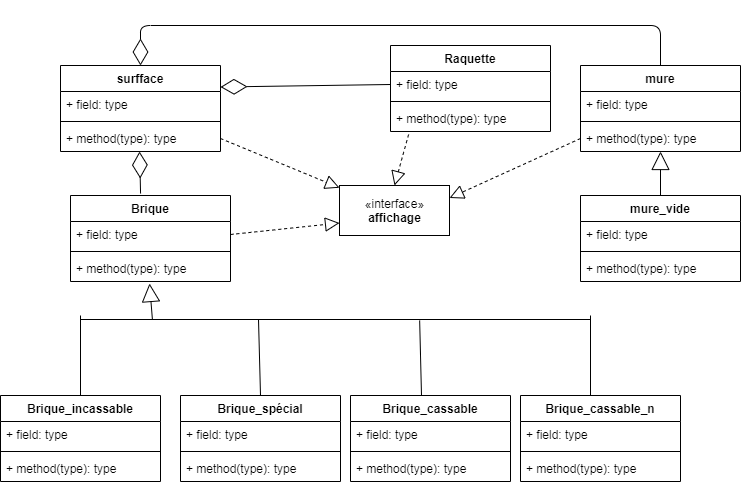

The diagram above was exported from draw.io. Its source (the exported page's mxGraphModel, read from the mxfile embedded in the PNG):
<mxGraphModel dx="1092" dy="495" grid="1" gridSize="10" guides="1" tooltips="1" connect="1" arrows="1" fold="1" page="1" pageScale="1" pageWidth="827" pageHeight="1169" math="0" shadow="0">
  <root>
    <mxCell id="0" />
    <mxCell id="1" parent="0" />
    <mxCell id="uCddSlwzztI6S-4TWlUA-34" value="surfface" style="swimlane;fontStyle=1;align=center;verticalAlign=top;childLayout=stackLayout;horizontal=1;startSize=26;horizontalStack=0;resizeParent=1;resizeParentMax=0;resizeLast=0;collapsible=1;marginBottom=0;" vertex="1" parent="1">
      <mxGeometry x="80" y="70" width="160" height="86" as="geometry" />
    </mxCell>
    <mxCell id="uCddSlwzztI6S-4TWlUA-35" value="+ field: type" style="text;strokeColor=none;fillColor=none;align=left;verticalAlign=top;spacingLeft=4;spacingRight=4;overflow=hidden;rotatable=0;points=[[0,0.5],[1,0.5]];portConstraint=eastwest;" vertex="1" parent="uCddSlwzztI6S-4TWlUA-34">
      <mxGeometry y="26" width="160" height="26" as="geometry" />
    </mxCell>
    <mxCell id="uCddSlwzztI6S-4TWlUA-36" value="" style="line;strokeWidth=1;fillColor=none;align=left;verticalAlign=middle;spacingTop=-1;spacingLeft=3;spacingRight=3;rotatable=0;labelPosition=right;points=[];portConstraint=eastwest;" vertex="1" parent="uCddSlwzztI6S-4TWlUA-34">
      <mxGeometry y="52" width="160" height="8" as="geometry" />
    </mxCell>
    <mxCell id="uCddSlwzztI6S-4TWlUA-37" value="+ method(type): type" style="text;strokeColor=none;fillColor=none;align=left;verticalAlign=top;spacingLeft=4;spacingRight=4;overflow=hidden;rotatable=0;points=[[0,0.5],[1,0.5]];portConstraint=eastwest;" vertex="1" parent="uCddSlwzztI6S-4TWlUA-34">
      <mxGeometry y="60" width="160" height="26" as="geometry" />
    </mxCell>
    <mxCell id="uCddSlwzztI6S-4TWlUA-38" value="" style="endArrow=diamondThin;endFill=0;endSize=24;html=1;exitX=0.438;exitY=-0.023;exitDx=0;exitDy=0;entryX=0.494;entryY=1;entryDx=0;entryDy=0;entryPerimeter=0;exitPerimeter=0;" edge="1" parent="1" source="uCddSlwzztI6S-4TWlUA-1" target="uCddSlwzztI6S-4TWlUA-37">
      <mxGeometry width="160" relative="1" as="geometry">
        <mxPoint x="330" y="250" as="sourcePoint" />
        <mxPoint x="490" y="250" as="targetPoint" />
        <Array as="points" />
      </mxGeometry>
    </mxCell>
    <mxCell id="uCddSlwzztI6S-4TWlUA-39" value="" style="endArrow=diamondThin;endFill=0;endSize=24;html=1;exitX=0;exitY=0.5;exitDx=0;exitDy=0;entryX=1;entryY=0.25;entryDx=0;entryDy=0;" edge="1" parent="1" source="uCddSlwzztI6S-4TWlUA-31" target="uCddSlwzztI6S-4TWlUA-34">
      <mxGeometry width="160" relative="1" as="geometry">
        <mxPoint x="330" y="250" as="sourcePoint" />
        <mxPoint x="490" y="250" as="targetPoint" />
      </mxGeometry>
    </mxCell>
    <mxCell id="uCddSlwzztI6S-4TWlUA-22" value="mure" style="swimlane;fontStyle=1;align=center;verticalAlign=top;childLayout=stackLayout;horizontal=1;startSize=26;horizontalStack=0;resizeParent=1;resizeParentMax=0;resizeLast=0;collapsible=1;marginBottom=0;" vertex="1" parent="1">
      <mxGeometry x="600" y="70" width="160" height="86" as="geometry" />
    </mxCell>
    <mxCell id="uCddSlwzztI6S-4TWlUA-23" value="+ field: type" style="text;strokeColor=none;fillColor=none;align=left;verticalAlign=top;spacingLeft=4;spacingRight=4;overflow=hidden;rotatable=0;points=[[0,0.5],[1,0.5]];portConstraint=eastwest;" vertex="1" parent="uCddSlwzztI6S-4TWlUA-22">
      <mxGeometry y="26" width="160" height="26" as="geometry" />
    </mxCell>
    <mxCell id="uCddSlwzztI6S-4TWlUA-24" value="" style="line;strokeWidth=1;fillColor=none;align=left;verticalAlign=middle;spacingTop=-1;spacingLeft=3;spacingRight=3;rotatable=0;labelPosition=right;points=[];portConstraint=eastwest;" vertex="1" parent="uCddSlwzztI6S-4TWlUA-22">
      <mxGeometry y="52" width="160" height="8" as="geometry" />
    </mxCell>
    <mxCell id="uCddSlwzztI6S-4TWlUA-25" value="+ method(type): type" style="text;strokeColor=none;fillColor=none;align=left;verticalAlign=top;spacingLeft=4;spacingRight=4;overflow=hidden;rotatable=0;points=[[0,0.5],[1,0.5]];portConstraint=eastwest;" vertex="1" parent="uCddSlwzztI6S-4TWlUA-22">
      <mxGeometry y="60" width="160" height="26" as="geometry" />
    </mxCell>
    <mxCell id="uCddSlwzztI6S-4TWlUA-30" value="Raquette" style="swimlane;fontStyle=1;align=center;verticalAlign=top;childLayout=stackLayout;horizontal=1;startSize=26;horizontalStack=0;resizeParent=1;resizeParentMax=0;resizeLast=0;collapsible=1;marginBottom=0;" vertex="1" parent="1">
      <mxGeometry x="410" y="50" width="160" height="86" as="geometry" />
    </mxCell>
    <mxCell id="uCddSlwzztI6S-4TWlUA-31" value="+ field: type" style="text;strokeColor=none;fillColor=none;align=left;verticalAlign=top;spacingLeft=4;spacingRight=4;overflow=hidden;rotatable=0;points=[[0,0.5],[1,0.5]];portConstraint=eastwest;" vertex="1" parent="uCddSlwzztI6S-4TWlUA-30">
      <mxGeometry y="26" width="160" height="26" as="geometry" />
    </mxCell>
    <mxCell id="uCddSlwzztI6S-4TWlUA-32" value="" style="line;strokeWidth=1;fillColor=none;align=left;verticalAlign=middle;spacingTop=-1;spacingLeft=3;spacingRight=3;rotatable=0;labelPosition=right;points=[];portConstraint=eastwest;" vertex="1" parent="uCddSlwzztI6S-4TWlUA-30">
      <mxGeometry y="52" width="160" height="8" as="geometry" />
    </mxCell>
    <mxCell id="uCddSlwzztI6S-4TWlUA-33" value="+ method(type): type" style="text;strokeColor=none;fillColor=none;align=left;verticalAlign=top;spacingLeft=4;spacingRight=4;overflow=hidden;rotatable=0;points=[[0,0.5],[1,0.5]];portConstraint=eastwest;" vertex="1" parent="uCddSlwzztI6S-4TWlUA-30">
      <mxGeometry y="60" width="160" height="26" as="geometry" />
    </mxCell>
    <mxCell id="uCddSlwzztI6S-4TWlUA-40" value="" style="endArrow=diamondThin;endFill=0;endSize=24;html=1;exitX=0.5;exitY=0;exitDx=0;exitDy=0;entryX=0.5;entryY=0;entryDx=0;entryDy=0;" edge="1" parent="1" source="uCddSlwzztI6S-4TWlUA-22" target="uCddSlwzztI6S-4TWlUA-34">
      <mxGeometry width="160" relative="1" as="geometry">
        <mxPoint x="330" y="250" as="sourcePoint" />
        <mxPoint x="160" y="60" as="targetPoint" />
        <Array as="points">
          <mxPoint x="680" y="30" />
          <mxPoint x="160" y="30" />
        </Array>
      </mxGeometry>
    </mxCell>
    <mxCell id="uCddSlwzztI6S-4TWlUA-42" value="" style="line;strokeWidth=1;fillColor=none;align=left;verticalAlign=middle;spacingTop=-1;spacingLeft=3;spacingRight=3;rotatable=0;labelPosition=right;points=[];portConstraint=eastwest;" vertex="1" parent="1">
      <mxGeometry x="100" y="320" width="510" height="8" as="geometry" />
    </mxCell>
    <mxCell id="uCddSlwzztI6S-4TWlUA-5" value="Brique_incassable" style="swimlane;fontStyle=1;align=center;verticalAlign=top;childLayout=stackLayout;horizontal=1;startSize=26;horizontalStack=0;resizeParent=1;resizeParentMax=0;resizeLast=0;collapsible=1;marginBottom=0;" vertex="1" parent="1">
      <mxGeometry x="20" y="400" width="160" height="86" as="geometry" />
    </mxCell>
    <mxCell id="uCddSlwzztI6S-4TWlUA-6" value="+ field: type" style="text;strokeColor=none;fillColor=none;align=left;verticalAlign=top;spacingLeft=4;spacingRight=4;overflow=hidden;rotatable=0;points=[[0,0.5],[1,0.5]];portConstraint=eastwest;" vertex="1" parent="uCddSlwzztI6S-4TWlUA-5">
      <mxGeometry y="26" width="160" height="26" as="geometry" />
    </mxCell>
    <mxCell id="uCddSlwzztI6S-4TWlUA-7" value="" style="line;strokeWidth=1;fillColor=none;align=left;verticalAlign=middle;spacingTop=-1;spacingLeft=3;spacingRight=3;rotatable=0;labelPosition=right;points=[];portConstraint=eastwest;" vertex="1" parent="uCddSlwzztI6S-4TWlUA-5">
      <mxGeometry y="52" width="160" height="8" as="geometry" />
    </mxCell>
    <mxCell id="uCddSlwzztI6S-4TWlUA-8" value="+ method(type): type" style="text;strokeColor=none;fillColor=none;align=left;verticalAlign=top;spacingLeft=4;spacingRight=4;overflow=hidden;rotatable=0;points=[[0,0.5],[1,0.5]];portConstraint=eastwest;" vertex="1" parent="uCddSlwzztI6S-4TWlUA-5">
      <mxGeometry y="60" width="160" height="26" as="geometry" />
    </mxCell>
    <mxCell id="uCddSlwzztI6S-4TWlUA-9" value="Brique_spécial" style="swimlane;fontStyle=1;align=center;verticalAlign=top;childLayout=stackLayout;horizontal=1;startSize=26;horizontalStack=0;resizeParent=1;resizeParentMax=0;resizeLast=0;collapsible=1;marginBottom=0;" vertex="1" parent="1">
      <mxGeometry x="200" y="400" width="160" height="86" as="geometry" />
    </mxCell>
    <mxCell id="uCddSlwzztI6S-4TWlUA-10" value="+ field: type" style="text;strokeColor=none;fillColor=none;align=left;verticalAlign=top;spacingLeft=4;spacingRight=4;overflow=hidden;rotatable=0;points=[[0,0.5],[1,0.5]];portConstraint=eastwest;" vertex="1" parent="uCddSlwzztI6S-4TWlUA-9">
      <mxGeometry y="26" width="160" height="26" as="geometry" />
    </mxCell>
    <mxCell id="uCddSlwzztI6S-4TWlUA-11" value="" style="line;strokeWidth=1;fillColor=none;align=left;verticalAlign=middle;spacingTop=-1;spacingLeft=3;spacingRight=3;rotatable=0;labelPosition=right;points=[];portConstraint=eastwest;" vertex="1" parent="uCddSlwzztI6S-4TWlUA-9">
      <mxGeometry y="52" width="160" height="8" as="geometry" />
    </mxCell>
    <mxCell id="uCddSlwzztI6S-4TWlUA-12" value="+ method(type): type" style="text;strokeColor=none;fillColor=none;align=left;verticalAlign=top;spacingLeft=4;spacingRight=4;overflow=hidden;rotatable=0;points=[[0,0.5],[1,0.5]];portConstraint=eastwest;" vertex="1" parent="uCddSlwzztI6S-4TWlUA-9">
      <mxGeometry y="60" width="160" height="26" as="geometry" />
    </mxCell>
    <mxCell id="uCddSlwzztI6S-4TWlUA-13" value="Brique_cassable" style="swimlane;fontStyle=1;align=center;verticalAlign=top;childLayout=stackLayout;horizontal=1;startSize=26;horizontalStack=0;resizeParent=1;resizeParentMax=0;resizeLast=0;collapsible=1;marginBottom=0;" vertex="1" parent="1">
      <mxGeometry x="370" y="400" width="160" height="86" as="geometry" />
    </mxCell>
    <mxCell id="uCddSlwzztI6S-4TWlUA-14" value="+ field: type" style="text;strokeColor=none;fillColor=none;align=left;verticalAlign=top;spacingLeft=4;spacingRight=4;overflow=hidden;rotatable=0;points=[[0,0.5],[1,0.5]];portConstraint=eastwest;" vertex="1" parent="uCddSlwzztI6S-4TWlUA-13">
      <mxGeometry y="26" width="160" height="26" as="geometry" />
    </mxCell>
    <mxCell id="uCddSlwzztI6S-4TWlUA-15" value="" style="line;strokeWidth=1;fillColor=none;align=left;verticalAlign=middle;spacingTop=-1;spacingLeft=3;spacingRight=3;rotatable=0;labelPosition=right;points=[];portConstraint=eastwest;" vertex="1" parent="uCddSlwzztI6S-4TWlUA-13">
      <mxGeometry y="52" width="160" height="8" as="geometry" />
    </mxCell>
    <mxCell id="uCddSlwzztI6S-4TWlUA-16" value="+ method(type): type" style="text;strokeColor=none;fillColor=none;align=left;verticalAlign=top;spacingLeft=4;spacingRight=4;overflow=hidden;rotatable=0;points=[[0,0.5],[1,0.5]];portConstraint=eastwest;" vertex="1" parent="uCddSlwzztI6S-4TWlUA-13">
      <mxGeometry y="60" width="160" height="26" as="geometry" />
    </mxCell>
    <mxCell id="uCddSlwzztI6S-4TWlUA-17" value="Brique_cassable_n" style="swimlane;fontStyle=1;align=center;verticalAlign=top;childLayout=stackLayout;horizontal=1;startSize=26;horizontalStack=0;resizeParent=1;resizeParentMax=0;resizeLast=0;collapsible=1;marginBottom=0;" vertex="1" parent="1">
      <mxGeometry x="540" y="400" width="160" height="86" as="geometry" />
    </mxCell>
    <mxCell id="uCddSlwzztI6S-4TWlUA-18" value="+ field: type" style="text;strokeColor=none;fillColor=none;align=left;verticalAlign=top;spacingLeft=4;spacingRight=4;overflow=hidden;rotatable=0;points=[[0,0.5],[1,0.5]];portConstraint=eastwest;" vertex="1" parent="uCddSlwzztI6S-4TWlUA-17">
      <mxGeometry y="26" width="160" height="26" as="geometry" />
    </mxCell>
    <mxCell id="uCddSlwzztI6S-4TWlUA-19" value="" style="line;strokeWidth=1;fillColor=none;align=left;verticalAlign=middle;spacingTop=-1;spacingLeft=3;spacingRight=3;rotatable=0;labelPosition=right;points=[];portConstraint=eastwest;" vertex="1" parent="uCddSlwzztI6S-4TWlUA-17">
      <mxGeometry y="52" width="160" height="8" as="geometry" />
    </mxCell>
    <mxCell id="uCddSlwzztI6S-4TWlUA-20" value="+ method(type): type" style="text;strokeColor=none;fillColor=none;align=left;verticalAlign=top;spacingLeft=4;spacingRight=4;overflow=hidden;rotatable=0;points=[[0,0.5],[1,0.5]];portConstraint=eastwest;" vertex="1" parent="uCddSlwzztI6S-4TWlUA-17">
      <mxGeometry y="60" width="160" height="26" as="geometry" />
    </mxCell>
    <mxCell id="uCddSlwzztI6S-4TWlUA-43" value="" style="endArrow=block;endSize=16;endFill=0;html=1;entryX=0.494;entryY=1.077;entryDx=0;entryDy=0;entryPerimeter=0;exitX=0.141;exitY=0.5;exitDx=0;exitDy=0;exitPerimeter=0;" edge="1" parent="1" source="uCddSlwzztI6S-4TWlUA-42" target="uCddSlwzztI6S-4TWlUA-4">
      <mxGeometry x="-0.3783" y="94" width="160" relative="1" as="geometry">
        <mxPoint x="354" y="320" as="sourcePoint" />
        <mxPoint x="490" y="310" as="targetPoint" />
        <mxPoint y="-1" as="offset" />
      </mxGeometry>
    </mxCell>
    <mxCell id="uCddSlwzztI6S-4TWlUA-46" value="" style="endArrow=none;html=1;rounded=0;exitX=0.5;exitY=0;exitDx=0;exitDy=0;" edge="1" parent="1" source="uCddSlwzztI6S-4TWlUA-5">
      <mxGeometry relative="1" as="geometry">
        <mxPoint x="330" y="310" as="sourcePoint" />
        <mxPoint x="100" y="320" as="targetPoint" />
      </mxGeometry>
    </mxCell>
    <mxCell id="uCddSlwzztI6S-4TWlUA-47" value="" style="endArrow=none;html=1;rounded=0;entryX=0.349;entryY=0.5;entryDx=0;entryDy=0;entryPerimeter=0;exitX=0.5;exitY=0;exitDx=0;exitDy=0;" edge="1" parent="1" source="uCddSlwzztI6S-4TWlUA-9" target="uCddSlwzztI6S-4TWlUA-42">
      <mxGeometry relative="1" as="geometry">
        <mxPoint x="260" y="400" as="sourcePoint" />
        <mxPoint x="260" y="340" as="targetPoint" />
      </mxGeometry>
    </mxCell>
    <mxCell id="uCddSlwzztI6S-4TWlUA-48" value="" style="endArrow=none;html=1;rounded=0;entryX=0.665;entryY=0.625;entryDx=0;entryDy=0;entryPerimeter=0;" edge="1" parent="1" target="uCddSlwzztI6S-4TWlUA-42">
      <mxGeometry relative="1" as="geometry">
        <mxPoint x="441" y="400" as="sourcePoint" />
        <mxPoint x="440" y="340" as="targetPoint" />
      </mxGeometry>
    </mxCell>
    <mxCell id="uCddSlwzztI6S-4TWlUA-49" value="" style="endArrow=none;html=1;rounded=0;exitX=0.5;exitY=0;exitDx=0;exitDy=0;entryX=1;entryY=0;entryDx=0;entryDy=0;entryPerimeter=0;" edge="1" parent="1" target="uCddSlwzztI6S-4TWlUA-42">
      <mxGeometry relative="1" as="geometry">
        <mxPoint x="610" y="400" as="sourcePoint" />
        <mxPoint x="610" y="330" as="targetPoint" />
      </mxGeometry>
    </mxCell>
    <mxCell id="uCddSlwzztI6S-4TWlUA-51" value="" style="endArrow=block;endSize=16;endFill=0;html=1;exitX=0.5;exitY=0;exitDx=0;exitDy=0;" edge="1" parent="1" source="uCddSlwzztI6S-4TWlUA-26" target="uCddSlwzztI6S-4TWlUA-25">
      <mxGeometry x="-0.3783" y="94" width="160" relative="1" as="geometry">
        <mxPoint x="358.8800000000001" y="331" as="sourcePoint" />
        <mxPoint x="359.03999999999996" y="298.00199999999995" as="targetPoint" />
        <mxPoint y="-1" as="offset" />
      </mxGeometry>
    </mxCell>
    <mxCell id="uCddSlwzztI6S-4TWlUA-26" value="mure_vide" style="swimlane;fontStyle=1;align=center;verticalAlign=top;childLayout=stackLayout;horizontal=1;startSize=26;horizontalStack=0;resizeParent=1;resizeParentMax=0;resizeLast=0;collapsible=1;marginBottom=0;" vertex="1" parent="1">
      <mxGeometry x="600" y="200" width="160" height="86" as="geometry" />
    </mxCell>
    <mxCell id="uCddSlwzztI6S-4TWlUA-27" value="+ field: type" style="text;strokeColor=none;fillColor=none;align=left;verticalAlign=top;spacingLeft=4;spacingRight=4;overflow=hidden;rotatable=0;points=[[0,0.5],[1,0.5]];portConstraint=eastwest;" vertex="1" parent="uCddSlwzztI6S-4TWlUA-26">
      <mxGeometry y="26" width="160" height="26" as="geometry" />
    </mxCell>
    <mxCell id="uCddSlwzztI6S-4TWlUA-28" value="" style="line;strokeWidth=1;fillColor=none;align=left;verticalAlign=middle;spacingTop=-1;spacingLeft=3;spacingRight=3;rotatable=0;labelPosition=right;points=[];portConstraint=eastwest;" vertex="1" parent="uCddSlwzztI6S-4TWlUA-26">
      <mxGeometry y="52" width="160" height="8" as="geometry" />
    </mxCell>
    <mxCell id="uCddSlwzztI6S-4TWlUA-29" value="+ method(type): type" style="text;strokeColor=none;fillColor=none;align=left;verticalAlign=top;spacingLeft=4;spacingRight=4;overflow=hidden;rotatable=0;points=[[0,0.5],[1,0.5]];portConstraint=eastwest;" vertex="1" parent="uCddSlwzztI6S-4TWlUA-26">
      <mxGeometry y="60" width="160" height="26" as="geometry" />
    </mxCell>
    <mxCell id="uCddSlwzztI6S-4TWlUA-56" value="«interface»&lt;br&gt;&lt;b&gt;affichage&lt;/b&gt;" style="html=1;" vertex="1" parent="1">
      <mxGeometry x="359" y="190" width="110" height="50" as="geometry" />
    </mxCell>
    <mxCell id="uCddSlwzztI6S-4TWlUA-1" value="Brique" style="swimlane;fontStyle=1;align=center;verticalAlign=top;childLayout=stackLayout;horizontal=1;startSize=26;horizontalStack=0;resizeParent=1;resizeParentMax=0;resizeLast=0;collapsible=1;marginBottom=0;" vertex="1" parent="1">
      <mxGeometry x="90" y="200" width="160" height="86" as="geometry" />
    </mxCell>
    <mxCell id="uCddSlwzztI6S-4TWlUA-2" value="+ field: type" style="text;strokeColor=none;fillColor=none;align=left;verticalAlign=top;spacingLeft=4;spacingRight=4;overflow=hidden;rotatable=0;points=[[0,0.5],[1,0.5]];portConstraint=eastwest;" vertex="1" parent="uCddSlwzztI6S-4TWlUA-1">
      <mxGeometry y="26" width="160" height="26" as="geometry" />
    </mxCell>
    <mxCell id="uCddSlwzztI6S-4TWlUA-3" value="" style="line;strokeWidth=1;fillColor=none;align=left;verticalAlign=middle;spacingTop=-1;spacingLeft=3;spacingRight=3;rotatable=0;labelPosition=right;points=[];portConstraint=eastwest;" vertex="1" parent="uCddSlwzztI6S-4TWlUA-1">
      <mxGeometry y="52" width="160" height="8" as="geometry" />
    </mxCell>
    <mxCell id="uCddSlwzztI6S-4TWlUA-4" value="+ method(type): type" style="text;strokeColor=none;fillColor=none;align=left;verticalAlign=top;spacingLeft=4;spacingRight=4;overflow=hidden;rotatable=0;points=[[0,0.5],[1,0.5]];portConstraint=eastwest;" vertex="1" parent="uCddSlwzztI6S-4TWlUA-1">
      <mxGeometry y="60" width="160" height="26" as="geometry" />
    </mxCell>
    <mxCell id="uCddSlwzztI6S-4TWlUA-57" value="" style="endArrow=block;dashed=1;endFill=0;endSize=12;html=1;exitX=1;exitY=0.5;exitDx=0;exitDy=0;" edge="1" parent="1" source="uCddSlwzztI6S-4TWlUA-37" target="uCddSlwzztI6S-4TWlUA-56">
      <mxGeometry width="160" relative="1" as="geometry">
        <mxPoint x="330" y="220" as="sourcePoint" />
        <mxPoint x="490" y="220" as="targetPoint" />
      </mxGeometry>
    </mxCell>
    <mxCell id="uCddSlwzztI6S-4TWlUA-58" value="" style="endArrow=block;dashed=1;endFill=0;endSize=12;html=1;exitX=1;exitY=0.5;exitDx=0;exitDy=0;entryX=0;entryY=0.75;entryDx=0;entryDy=0;" edge="1" parent="1" source="uCddSlwzztI6S-4TWlUA-2" target="uCddSlwzztI6S-4TWlUA-56">
      <mxGeometry width="160" relative="1" as="geometry">
        <mxPoint x="250" y="153" as="sourcePoint" />
        <mxPoint x="369" y="202.24137931034477" as="targetPoint" />
      </mxGeometry>
    </mxCell>
    <mxCell id="uCddSlwzztI6S-4TWlUA-59" value="" style="endArrow=block;dashed=1;endFill=0;endSize=12;html=1;exitX=0;exitY=0.5;exitDx=0;exitDy=0;entryX=1;entryY=0.25;entryDx=0;entryDy=0;" edge="1" parent="1" source="uCddSlwzztI6S-4TWlUA-25" target="uCddSlwzztI6S-4TWlUA-56">
      <mxGeometry width="160" relative="1" as="geometry">
        <mxPoint x="260" y="249" as="sourcePoint" />
        <mxPoint x="369" y="237.5" as="targetPoint" />
      </mxGeometry>
    </mxCell>
    <mxCell id="uCddSlwzztI6S-4TWlUA-60" value="" style="endArrow=block;dashed=1;endFill=0;endSize=12;html=1;exitX=0.113;exitY=1.115;exitDx=0;exitDy=0;entryX=0.5;entryY=0;entryDx=0;entryDy=0;exitPerimeter=0;" edge="1" parent="1" source="uCddSlwzztI6S-4TWlUA-33" target="uCddSlwzztI6S-4TWlUA-56">
      <mxGeometry width="160" relative="1" as="geometry">
        <mxPoint x="610" y="153" as="sourcePoint" />
        <mxPoint x="479" y="212.5" as="targetPoint" />
      </mxGeometry>
    </mxCell>
  </root>
</mxGraphModel>